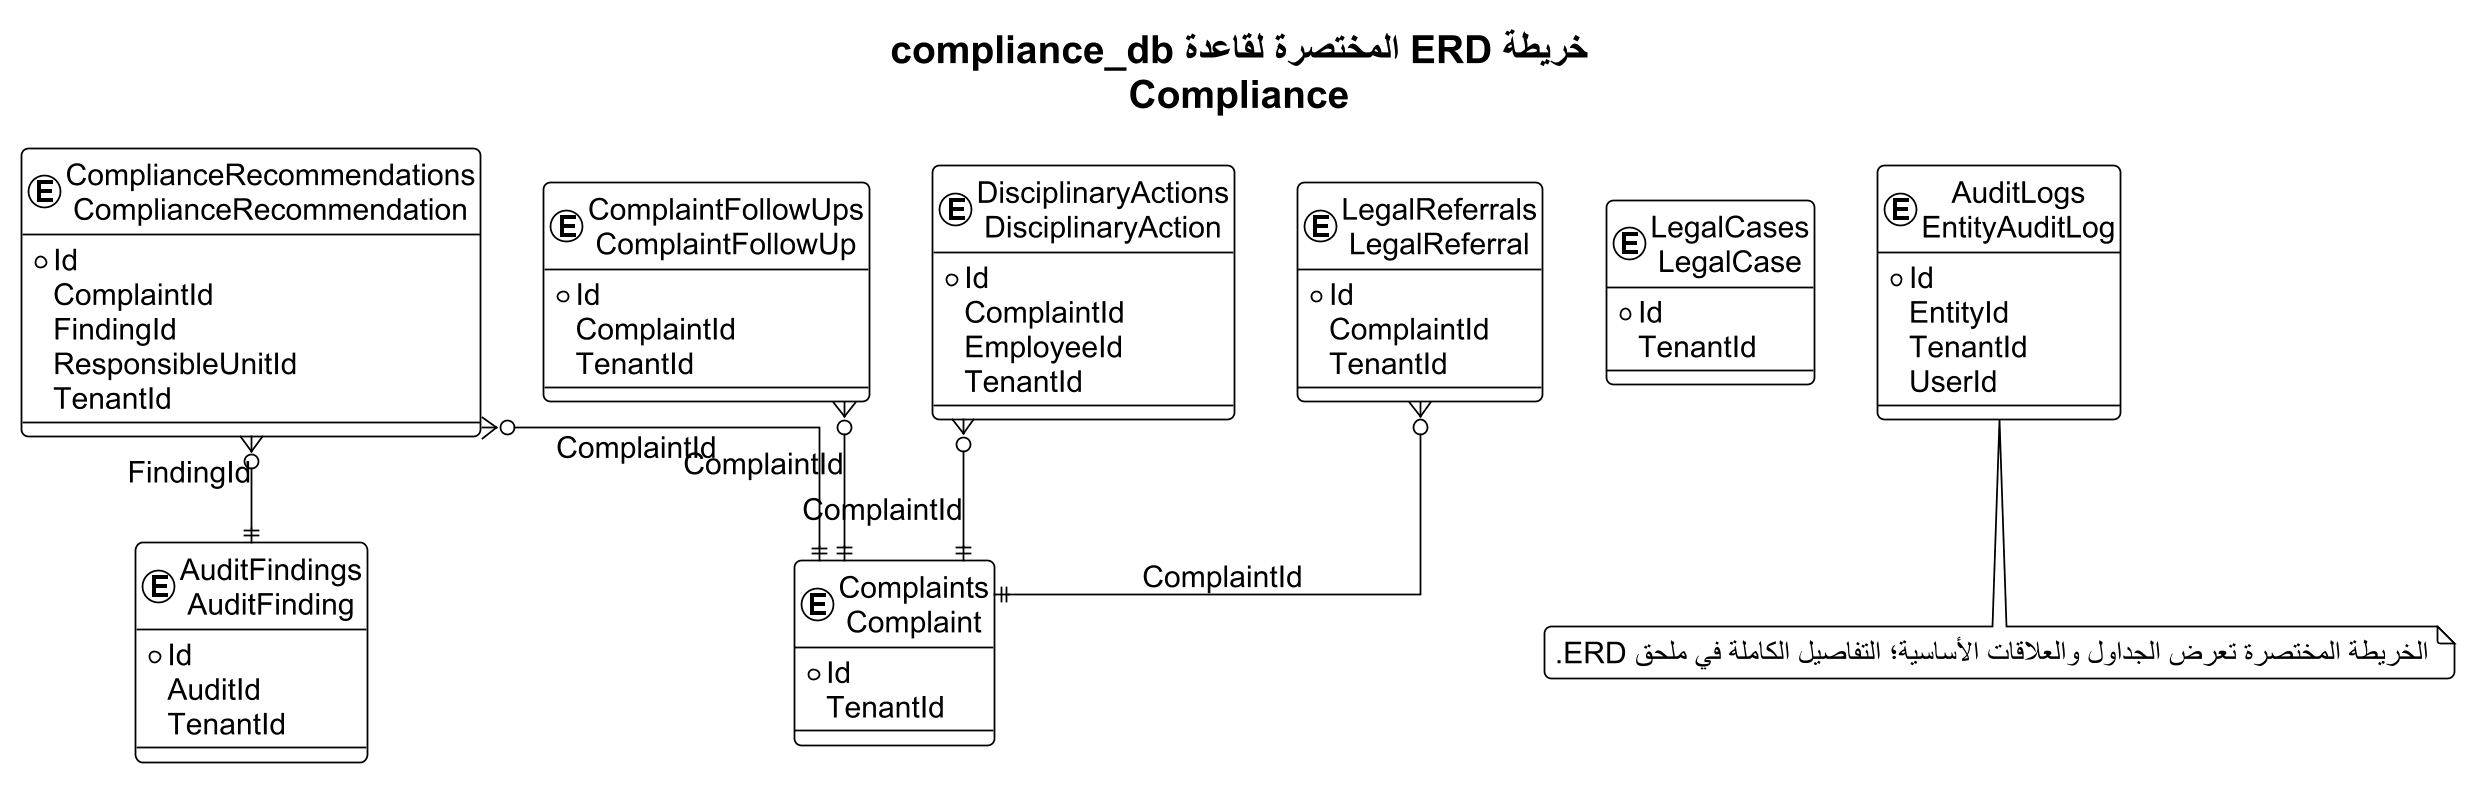

The diagram above was rendered by PlantUML. Its source (embedded in the PNG):
@startuml
!theme plain
skinparam backgroundColor #FFFFFF
skinparam defaultFontName Arial
skinparam defaultFontSize 17
skinparam shadowing false
skinparam roundcorner 8
skinparam linetype ortho
skinparam dpi 170
skinparam EntityBorderColor #0F6B73
skinparam EntityBackgroundColor #F4FAFA
top to bottom direction
title "خريطة ERD المختصرة لقاعدة compliance_db\nCompliance"

entity "AuditFindings\nAuditFinding" as T01 {
  * Id
    AuditId
    TenantId
}
entity "Complaints\nComplaint" as T02 {
  * Id
    TenantId
}
entity "ComplaintFollowUps\nComplaintFollowUp" as T03 {
  * Id
    ComplaintId
    TenantId
}
entity "ComplianceRecommendations\nComplianceRecommendation" as T04 {
  * Id
    ComplaintId
    FindingId
    ResponsibleUnitId
    TenantId
}
entity "DisciplinaryActions\nDisciplinaryAction" as T05 {
  * Id
    ComplaintId
    EmployeeId
    TenantId
}
entity "LegalCases\nLegalCase" as T06 {
  * Id
    TenantId
}
entity "LegalReferrals\nLegalReferral" as T07 {
  * Id
    ComplaintId
    TenantId
}
entity "AuditLogs\nEntityAuditLog" as T08 {
  * Id
    EntityId
    TenantId
    UserId
}

T03 }o--|| T02 : ComplaintId
T04 }o--|| T02 : ComplaintId
T04 }o--|| T01 : FindingId
T05 }o--|| T02 : ComplaintId
T07 }o--|| T02 : ComplaintId

note bottom
الخريطة المختصرة تعرض الجداول والعلاقات الأساسية؛ التفاصيل الكاملة في ملحق ERD.
end note
@enduml